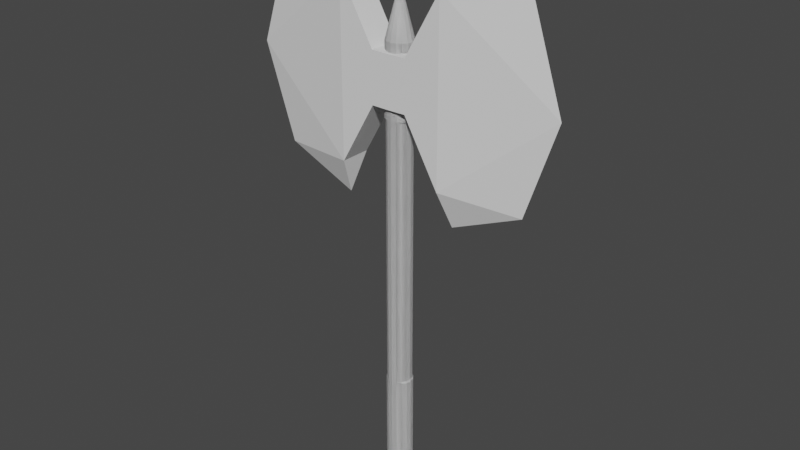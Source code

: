# Source: Player_Axe.blend  (saved by Blender 3.1.7; exported with 4.5.12 LTS)
import bpy
from mathutils import Matrix  # noqa: F401  (used for matrix-valued properties, if any)

bpy.ops.wm.read_factory_settings(use_empty=True)
scene = bpy.context.scene
scene.name = 'Scene'

# ---- collections
col_collection = bpy.data.collections.new('Collection'); scene.collection.children.link(col_collection)

# ---- world
world_world = bpy.data.worlds.new('World'); scene.world = world_world
world_world.use_nodes = True; world_world.node_tree.nodes.clear()
_N = world_world.node_tree.nodes; _L = world_world.node_tree.links
n0 = _N.new('ShaderNodeOutputWorld'); n0.name = 'World Output'; n0.location = (300, 300)
n1 = _N.new('ShaderNodeBackground'); n1.name = 'Background'; n1.location = (10, 300)
n1.inputs[0].default_value = (0.05088, 0.05088, 0.05088, 1.0)
_L.new(n1.outputs[0], n0.inputs[0])
n0.is_active_output = True
world_world.color = (0.05088, 0.05088, 0.05088)
world_world.use_sun_shadow = False
world_world.sun_shadow_jitter_overblur = 0.0

# ---- meshes
me_x = bpy.data.meshes.new('立方体')
me_x.from_pydata([(0.8546, -0.25, 1.4), (0.8546, 0.0, 1.4), (0.8546, -0.25, -0.001923), (0.8546, 0.0, 0.0), (0.0, -0.25, 0.3956), (0.0, 0.0, 0.3956), (0.0, -0.25, -0.001923), (0.2853, 0.0, 0.4), (0.2853, -0.25, 0.4), (0.2853, -0.25, -0.001923), (2.105, 0.0, 1.5), (2.605, 0.0, -0.001923), (0.951, 0.0, 2.0), (0.8546, -0.25, -1.404), (0.8546, 0.0, -1.404), (0.8546, 0.0, -0.003845), (0.0, -0.25, -0.4072), (0.0, 0.0, -0.4072), (0.2853, 0.0, -0.4038), (0.2853, -0.25, -0.4038), (2.105, 0.0, -1.504), (0.951, 0.0, -2.004), (-1.024e-09, 0.2, -6.55), (0.08419, 0.1848, -6.55), (-0.07654, 0.1848, -4.926), (0.1556, 0.1414, -6.55), (-0.1414, 0.1414, -4.926), (0.2033, 0.07654, -6.55), (-0.1848, 0.07654, -4.926), (0.22, -8.742e-09, -6.55), (-0.2, 2.385e-09, -4.926), (0.2033, -0.07654, -6.55), (-0.1848, -0.07654, -4.926), (0.1556, -0.1414, -6.55), (-0.1414, -0.1414, -4.926), (0.08419, -0.1848, -6.55), (-0.07654, -0.1848, -4.926), (-2.026e-08, -0.2, -6.55), (-1.748e-08, -0.2, -4.926), (-0.08419, -0.1848, -6.55), (0.07654, -0.1848, -4.926), (-0.1556, -0.1414, -6.55), (0.1414, -0.1414, -4.926), (-0.2033, -0.07654, -6.55), (0.1848, -0.07654, -4.926), (-0.22, 2.385e-09, -6.55), (0.2, -8.742e-09, -4.926), (-0.2033, 0.07654, -6.55), (0.1848, 0.07654, -4.926), (-0.1556, 0.1414, -6.55), (0.1414, 0.1414, -4.926), (-0.08419, 0.1848, -6.55), (0.07654, 0.1848, -4.926), (1.304e-08, 1.863e-09, 1.369), (0.0, 0.2, -4.926), (0.08419, 0.1848, -4.95), (0.1556, 0.1414, -4.95), (0.2033, 0.07654, -4.95), (0.22, -8.742e-09, -4.95), (0.2033, -0.07654, -4.95), (0.1556, -0.1414, -4.95), (0.08419, -0.1848, -4.95), (-2.026e-08, -0.2, -4.95), (-0.08419, -0.1848, -4.95), (-0.1556, -0.1414, -4.95), (-0.2033, -0.07654, -4.95), (-0.22, 2.385e-09, -4.95), (-0.2033, 0.07654, -4.95), (-0.1556, 0.1414, -4.95), (-0.08419, 0.1848, -4.95), (-1.024e-09, 0.2, -4.95), (0.0, 0.2, 0.3379), (-0.07654, 0.1848, 0.3379), (-0.1414, 0.1414, 0.3379), (-0.1848, 0.07654, 0.3379), (-0.2, 2.385e-09, 0.3379), (-0.1848, -0.07654, 0.3379), (-0.1414, -0.1414, 0.3379), (-0.07654, -0.1848, 0.3379), (-1.748e-08, -0.2, 0.3379), (0.07654, -0.1848, 0.3379), (0.1414, -0.1414, 0.3379), (0.1848, -0.07654, 0.3379), (0.2, -8.742e-09, 0.3379), (0.1848, 0.07654, 0.3379), (0.1414, 0.1414, 0.3379), (0.07654, 0.1848, 0.3379), (0.0, 0.2, 0.4265), (0.0, 0.2, 0.4268), (0.0, 0.2, 0.5438), (-0.08419, 0.1848, 0.5438), (-0.08419, 0.1848, 0.4268), (-0.07654, 0.1848, 0.4265), (-0.1556, 0.1414, 0.5438), (-0.1556, 0.1414, 0.4268), (-0.1414, 0.1414, 0.4265), (-0.2033, 0.07654, 0.5438), (-0.2033, 0.07654, 0.4268), (-0.1848, 0.07654, 0.4265), (-0.22, 2.385e-09, 0.5438), (-0.22, 2.385e-09, 0.4268), (-0.2, 2.385e-09, 0.4265), (-0.2033, -0.07654, 0.5438), (-0.2033, -0.07654, 0.4268), (-0.1848, -0.07654, 0.4265), (-0.1556, -0.1414, 0.5438), (-0.1556, -0.1414, 0.4268), (-0.1414, -0.1414, 0.4265), (-0.08419, -0.1848, 0.5438), (-0.08419, -0.1848, 0.4268), (-0.07654, -0.1848, 0.4265), (-1.923e-08, -0.2, 0.5438), (-1.923e-08, -0.2, 0.4268), (-1.748e-08, -0.2, 0.4265), (0.08419, -0.1848, 0.5438), (0.08419, -0.1848, 0.4268), (0.07654, -0.1848, 0.4265), (0.1556, -0.1414, 0.5438), (0.1556, -0.1414, 0.4268), (0.1414, -0.1414, 0.4265), (0.2033, -0.07654, 0.5438), (0.2033, -0.07654, 0.4268), (0.1848, -0.07654, 0.4265), (0.22, -8.742e-09, 0.5438), (0.22, -8.742e-09, 0.4268), (0.2, -8.742e-09, 0.4265), (0.2033, 0.07654, 0.5438), (0.2033, 0.07654, 0.4268), (0.1848, 0.07654, 0.4265), (0.1556, 0.1414, 0.5438), (0.1556, 0.1414, 0.4268), (0.1414, 0.1414, 0.4265), (0.08419, 0.1848, 0.5438), (0.08419, 0.1848, 0.4268), (0.07654, 0.1848, 0.4265), (-0.07654, 0.1848, -0.5887), (-0.1414, 0.1414, -0.5887), (-0.1848, 0.07654, -0.5887), (-0.2, 2.385e-09, -0.5887), (-0.1848, -0.07654, -0.5887), (-0.1414, -0.1414, -0.5887), (-0.07654, -0.1848, -0.5887), (-1.748e-08, -0.2, -0.5887), (0.07654, -0.1848, -0.5887), (0.1414, -0.1414, -0.5887), (0.1848, -0.07654, -0.5887), (0.2, -8.742e-09, -0.5887), (0.1848, 0.07654, -0.5887), (0.1414, 0.1414, -0.5887), (0.07654, 0.1848, -0.5887), (0.0, 0.2, -0.5887), (0.0, 0.2, -0.4244), (-0.07654, 0.1848, -0.4244), (-0.1414, 0.1414, -0.4244), (-0.1848, 0.07654, -0.4244), (-0.2, 2.385e-09, -0.4244), (-0.1848, -0.07654, -0.4244), (-0.1414, -0.1414, -0.4244), (-0.07654, -0.1848, -0.4244), (-1.748e-08, -0.2, -0.4244), (0.07654, -0.1848, -0.4244), (0.1414, -0.1414, -0.4244), (0.1848, -0.07654, -0.4244), (0.2, -8.742e-09, -0.4244), (0.1848, 0.07654, -0.4244), (0.1414, 0.1414, -0.4244), (0.07654, 0.1848, -0.4244), (-0.0917, 0.1848, -0.5863), (-0.1694, 0.1414, -0.5863), (-0.2214, 0.07654, -0.5863), (-0.2396, 2.385e-09, -0.5863), (-0.2214, -0.07654, -0.5863), (-0.1694, -0.1414, -0.5863), (-0.0917, -0.1848, -0.5863), (-2.229e-08, -0.2, -0.5863), (0.0917, -0.1848, -0.5863), (0.1694, -0.1414, -0.5863), (0.2214, -0.07654, -0.5863), (0.2396, -8.742e-09, -0.5863), (0.2214, 0.07654, -0.5863), (0.1694, 0.1414, -0.5863), (0.0917, 0.1848, -0.5863), (-1.338e-09, 0.2, -0.5863), (-1.338e-09, 0.2, -0.4288), (-0.0917, 0.1848, -0.4288), (-0.1694, 0.1414, -0.4288), (-0.2214, 0.07654, -0.4288), (-0.2396, 2.385e-09, -0.4288), (-0.2214, -0.07654, -0.4288), (-0.1694, -0.1414, -0.4288), (-0.0917, -0.1848, -0.4288), (-2.229e-08, -0.2, -0.4288), (0.0917, -0.1848, -0.4288), (0.1694, -0.1414, -0.4288), (0.2214, -0.07654, -0.4288), (0.2396, -8.742e-09, -0.4288), (0.2214, 0.07654, -0.4288), (0.1694, 0.1414, -0.4288), (0.0917, 0.1848, -0.4288)], [], [(7, 5, 4, 8), (9, 8, 4, 6), (2, 0, 8, 9), (1, 7, 8, 0), (3, 2, 11), (0, 2, 11, 10), (1, 0, 12), (1, 3, 11, 10), (0, 10, 12), (10, 1, 12), (18, 17, 16, 19), (9, 19, 16, 6), (2, 13, 19, 9), (14, 18, 19, 13), (15, 2, 11), (13, 2, 11, 20), (14, 13, 21), (14, 15, 11, 20), (13, 20, 21), (20, 14, 21), (67, 28, 26, 68), (22, 23, 25, 27, 29, 31, 33, 35, 37, 39, 41, 43, 45, 47, 49, 51), (90, 53, 89), (93, 53, 90), (96, 53, 93), (99, 53, 96), (102, 53, 99), (105, 53, 102), (108, 53, 105), (111, 53, 108), (114, 53, 111), (117, 53, 114), (120, 53, 117), (123, 53, 120), (126, 53, 123), (129, 53, 126), (132, 53, 129), (89, 53, 132), (66, 30, 28, 67), (65, 32, 30, 66), (64, 34, 32, 65), (63, 36, 34, 64), (62, 38, 36, 63), (61, 40, 38, 62), (60, 42, 40, 61), (59, 44, 42, 60), (58, 46, 44, 59), (57, 48, 46, 58), (56, 50, 48, 57), (55, 52, 50, 56), (70, 54, 52, 55), (68, 26, 24, 69), (69, 24, 54, 70), (51, 69, 70, 22), (49, 68, 69, 51), (22, 70, 55, 23), (23, 55, 56, 25), (25, 56, 57, 27), (27, 57, 58, 29), (29, 58, 59, 31), (31, 59, 60, 33), (33, 60, 61, 35), (35, 61, 62, 37), (37, 62, 63, 39), (39, 63, 64, 41), (41, 64, 65, 43), (43, 65, 66, 45), (45, 66, 67, 47), (47, 67, 68, 49), (151, 71, 86, 166), (166, 86, 85, 165), (165, 85, 84, 164), (164, 84, 83, 163), (163, 83, 82, 162), (162, 82, 81, 161), (161, 81, 80, 160), (160, 80, 79, 159), (159, 79, 78, 158), (158, 78, 77, 157), (157, 77, 76, 156), (156, 76, 75, 155), (155, 75, 74, 154), (154, 74, 73, 153), (153, 73, 72, 152), (152, 72, 71, 151), (71, 87, 134, 86), (87, 88, 133, 134), (88, 89, 132, 133), (86, 134, 131, 85), (134, 133, 130, 131), (133, 132, 129, 130), (85, 131, 128, 84), (131, 130, 127, 128), (130, 129, 126, 127), (84, 128, 125, 83), (128, 127, 124, 125), (127, 126, 123, 124), (83, 125, 122, 82), (125, 124, 121, 122), (124, 123, 120, 121), (82, 122, 119, 81), (122, 121, 118, 119), (121, 120, 117, 118), (81, 119, 116, 80), (119, 118, 115, 116), (118, 117, 114, 115), (80, 116, 113, 79), (116, 115, 112, 113), (115, 114, 111, 112), (79, 113, 110, 78), (113, 112, 109, 110), (112, 111, 108, 109), (78, 110, 107, 77), (110, 109, 106, 107), (109, 108, 105, 106), (77, 107, 104, 76), (107, 106, 103, 104), (106, 105, 102, 103), (76, 104, 101, 75), (104, 103, 100, 101), (103, 102, 99, 100), (75, 101, 98, 74), (101, 100, 97, 98), (100, 99, 96, 97), (74, 98, 95, 73), (98, 97, 94, 95), (97, 96, 93, 94), (73, 95, 92, 72), (95, 94, 91, 92), (94, 93, 90, 91), (72, 92, 87, 71), (92, 91, 88, 87), (91, 90, 89, 88), (24, 135, 150, 54), (26, 136, 135, 24), (28, 137, 136, 26), (30, 138, 137, 28), (32, 139, 138, 30), (34, 140, 139, 32), (36, 141, 140, 34), (38, 142, 141, 36), (40, 143, 142, 38), (42, 144, 143, 40), (44, 145, 144, 42), (46, 146, 145, 44), (48, 147, 146, 46), (50, 148, 147, 48), (52, 149, 148, 50), (54, 150, 149, 52), (184, 152, 151, 183), (185, 153, 152, 184), (186, 154, 153, 185), (187, 155, 154, 186), (188, 156, 155, 187), (189, 157, 156, 188), (190, 158, 157, 189), (191, 159, 158, 190), (192, 160, 159, 191), (193, 161, 160, 192), (194, 162, 161, 193), (195, 163, 162, 194), (196, 164, 163, 195), (197, 165, 164, 196), (198, 166, 165, 197), (183, 151, 166, 198), (150, 182, 181, 149), (149, 181, 180, 148), (148, 180, 179, 147), (147, 179, 178, 146), (146, 178, 177, 145), (145, 177, 176, 144), (144, 176, 175, 143), (143, 175, 174, 142), (142, 174, 173, 141), (141, 173, 172, 140), (140, 172, 171, 139), (139, 171, 170, 138), (138, 170, 169, 137), (137, 169, 168, 136), (136, 168, 167, 135), (135, 167, 182, 150), (182, 183, 198, 181), (181, 198, 197, 180), (180, 197, 196, 179), (179, 196, 195, 178), (178, 195, 194, 177), (177, 194, 193, 176), (176, 193, 192, 175), (175, 192, 191, 174), (174, 191, 190, 173), (173, 190, 189, 172), (172, 189, 188, 171), (171, 188, 187, 170), (170, 187, 186, 169), (169, 186, 185, 168), (168, 185, 184, 167), (167, 184, 183, 182)])
_uv = me_x.uv_layers.new(name='UVマップ')
_uv.uv.foreach_set('vector', [0.1875, 0.625, 0.25, 0.625, 0.25, 0.75, 0.1875, 0.75, 0.5, 0.8125, 0.625, 0.8125, 0.625, 0.875, 0.5, 0.875, 0.5, 0.75, 0.625, 0.75, 0.625, 0.8125, 0.5, 0.8125, 0.125, 0.625, 0.1875, 0.625, 0.1875, 0.75, 0.125, 0.75, 0.0, 0.0, 0.0, 0.0, 0.0, 0.0, 0.625, 0.75, 0.5, 0.75, 0.5, 0.75, 0.625, 0.75, 0.125, 0.625, 0.125, 0.75, 0.125, 0.625, 0.0, 0.0, 0.0, 0.0, 0.0, 0.0, 0.0, 0.0, 0.625, 0.75, 0.625, 0.75, 0.625, 0.75, 0.0, 0.0, 0.0, 0.0, 0.0, 0.0, 0.1875, 0.625, 0.25, 0.625, 0.25, 0.75, 0.1875, 0.75, 0.5, 0.8125, 0.625, 0.8125, 0.625, 0.875, 0.5, 0.875, 0.5, 0.75, 0.625, 0.75, 0.625, 0.8125, 0.5, 0.8125, 0.125, 0.625, 0.1875, 0.625, 0.1875, 0.75, 0.125, 0.75, 0.0, 0.0, 0.0, 0.0, 0.0, 0.0, 0.625, 0.75, 0.5, 0.75, 0.5, 0.75, 0.625, 0.75, 0.125, 0.625, 0.125, 0.75, 0.125, 0.625, 0.0, 0.0, 0.0, 0.0, 0.0, 0.0, 0.0, 0.0, 0.625, 0.75, 0.625, 0.75, 0.625, 0.75, 0.0, 0.0, 0.0, 0.0, 0.0, 0.0, 0.1875, 0.5625, 0.1875, 0.625, 0.125, 0.625, 0.125, 0.5625, 0.75, 0.49, 0.8418, 0.4717, 0.9197, 0.4197, 0.9717, 0.3418, 0.99, 0.25, 0.9717, 0.1582, 0.9197, 0.08029, 0.8418, 0.02827, 0.75, 0.01, 0.6582, 0.02827, 0.5803, 0.08029, 0.5283, 0.1582, 0.51, 0.25, 0.5283, 0.3418, 0.5803, 0.4197, 0.6582, 0.4717, 0.0625, 0.7344, 0.0, 0.75, 0.0, 0.7344, 0.125, 0.7344, 0.0625, 0.75, 0.0625, 0.7344, 0.1875, 0.7344, 0.125, 0.75, 0.125, 0.7344, 0.25, 0.7344, 0.1875, 0.75, 0.1875, 0.7344, 0.3125, 0.7344, 0.25, 0.75, 0.25, 0.7344, 0.375, 0.7344, 0.3125, 0.75, 0.3125, 0.7344, 0.4375, 0.7344, 0.375, 0.75, 0.375, 0.7344, 0.5, 0.7344, 0.4375, 0.75, 0.4375, 0.7344, 0.5625, 0.7344, 0.5, 0.75, 0.5, 0.7344, 0.625, 0.7344, 0.5625, 0.75, 0.5625, 0.7344, 0.6875, 0.7344, 0.625, 0.75, 0.625, 0.7344, 0.75, 0.7344, 0.6875, 0.75, 0.6875, 0.7344, 0.8125, 0.7344, 0.75, 0.75, 0.75, 0.7344, 0.875, 0.7344, 0.8125, 0.75, 0.8125, 0.7344, 0.9375, 0.7344, 0.875, 0.75, 0.875, 0.7344, 1.0, 0.7344, 0.9375, 0.75, 0.9375, 0.7344, 0.25, 0.5625, 0.25, 0.625, 0.1875, 0.625, 0.1875, 0.5625, 0.3125, 0.5625, 0.3125, 0.625, 0.25, 0.625, 0.25, 0.5625, 0.375, 0.5625, 0.375, 0.625, 0.3125, 0.625, 0.3125, 0.5625, 0.4375, 0.5625, 0.4375, 0.625, 0.375, 0.625, 0.375, 0.5625, 0.5, 0.5625, 0.5, 0.625, 0.4375, 0.625, 0.4375, 0.5625, 0.5625, 0.5625, 0.5625, 0.625, 0.5, 0.625, 0.5, 0.5625, 0.625, 0.5625, 0.625, 0.625, 0.5625, 0.625, 0.5625, 0.5625, 0.6875, 0.5625, 0.6875, 0.625, 0.625, 0.625, 0.625, 0.5625, 0.75, 0.5625, 0.75, 0.625, 0.6875, 0.625, 0.6875, 0.5625, 0.8125, 0.5625, 0.8125, 0.625, 0.75, 0.625, 0.75, 0.5625, 0.875, 0.5625, 0.875, 0.625, 0.8125, 0.625, 0.8125, 0.5625, 0.9375, 0.5625, 0.9375, 0.625, 0.875, 0.625, 0.875, 0.5625, 1.0, 0.5625, 1.0, 0.625, 0.9375, 0.625, 0.9375, 0.5625, 0.125, 0.5625, 0.125, 0.625, 0.0625, 0.625, 0.0625, 0.5625, 0.0625, 0.5625, 0.0625, 0.625, 0.0, 0.625, 0.0, 0.5625, 0.0625, 0.5, 0.0625, 0.5625, 0.0, 0.5625, 0.0, 0.5, 0.125, 0.5, 0.125, 0.5625, 0.0625, 0.5625, 0.0625, 0.5, 1.0, 0.5, 1.0, 0.5625, 0.9375, 0.5625, 0.9375, 0.5, 0.9375, 0.5, 0.9375, 0.5625, 0.875, 0.5625, 0.875, 0.5, 0.875, 0.5, 0.875, 0.5625, 0.8125, 0.5625, 0.8125, 0.5, 0.8125, 0.5, 0.8125, 0.5625, 0.75, 0.5625, 0.75, 0.5, 0.75, 0.5, 0.75, 0.5625, 0.6875, 0.5625, 0.6875, 0.5, 0.6875, 0.5, 0.6875, 0.5625, 0.625, 0.5625, 0.625, 0.5, 0.625, 0.5, 0.625, 0.5625, 0.5625, 0.5625, 0.5625, 0.5, 0.5625, 0.5, 0.5625, 0.5625, 0.5, 0.5625, 0.5, 0.5, 0.5, 0.5, 0.5, 0.5625, 0.4375, 0.5625, 0.4375, 0.5, 0.4375, 0.5, 0.4375, 0.5625, 0.375, 0.5625, 0.375, 0.5, 0.375, 0.5, 0.375, 0.5625, 0.3125, 0.5625, 0.3125, 0.5, 0.3125, 0.5, 0.3125, 0.5625, 0.25, 0.5625, 0.25, 0.5, 0.25, 0.5, 0.25, 0.5625, 0.1875, 0.5625, 0.1875, 0.5, 0.1875, 0.5, 0.1875, 0.5625, 0.125, 0.5625, 0.125, 0.5, 1.0, 0.6719, 1.0, 0.6875, 0.9375, 0.6875, 0.9375, 0.6719, 0.9375, 0.6719, 0.9375, 0.6875, 0.875, 0.6875, 0.875, 0.6719, 0.875, 0.6719, 0.875, 0.6875, 0.8125, 0.6875, 0.8125, 0.6719, 0.8125, 0.6719, 0.8125, 0.6875, 0.75, 0.6875, 0.75, 0.6719, 0.75, 0.6719, 0.75, 0.6875, 0.6875, 0.6875, 0.6875, 0.6719, 0.6875, 0.6719, 0.6875, 0.6875, 0.625, 0.6875, 0.625, 0.6719, 0.625, 0.6719, 0.625, 0.6875, 0.5625, 0.6875, 0.5625, 0.6719, 0.5625, 0.6719, 0.5625, 0.6875, 0.5, 0.6875, 0.5, 0.6719, 0.5, 0.6719, 0.5, 0.6875, 0.4375, 0.6875, 0.4375, 0.6719, 0.4375, 0.6719, 0.4375, 0.6875, 0.375, 0.6875, 0.375, 0.6719, 0.375, 0.6719, 0.375, 0.6875, 0.3125, 0.6875, 0.3125, 0.6719, 0.3125, 0.6719, 0.3125, 0.6875, 0.25, 0.6875, 0.25, 0.6719, 0.25, 0.6719, 0.25, 0.6875, 0.1875, 0.6875, 0.1875, 0.6719, 0.1875, 0.6719, 0.1875, 0.6875, 0.125, 0.6875, 0.125, 0.6719, 0.125, 0.6719, 0.125, 0.6875, 0.0625, 0.6875, 0.0625, 0.6719, 0.0625, 0.6719, 0.0625, 0.6875, 0.0, 0.6875, 0.0, 0.6719, 1.0, 0.6875, 1.0, 0.7031, 0.9375, 0.7031, 0.9375, 0.6875, 1.0, 0.7031, 1.0, 0.7188, 0.9375, 0.7188, 0.9375, 0.7031, 1.0, 0.7188, 1.0, 0.7344, 0.9375, 0.7344, 0.9375, 0.7188, 0.9375, 0.6875, 0.9375, 0.7031, 0.875, 0.7031, 0.875, 0.6875, 0.9375, 0.7031, 0.9375, 0.7188, 0.875, 0.7188, 0.875, 0.7031, 0.9375, 0.7188, 0.9375, 0.7344, 0.875, 0.7344, 0.875, 0.7188, 0.875, 0.6875, 0.875, 0.7031, 0.8125, 0.7031, 0.8125, 0.6875, 0.875, 0.7031, 0.875, 0.7188, 0.8125, 0.7188, 0.8125, 0.7031, 0.875, 0.7188, 0.875, 0.7344, 0.8125, 0.7344, 0.8125, 0.7188, 0.8125, 0.6875, 0.8125, 0.7031, 0.75, 0.7031, 0.75, 0.6875, 0.8125, 0.7031, 0.8125, 0.7188, 0.75, 0.7188, 0.75, 0.7031, 0.8125, 0.7188, 0.8125, 0.7344, 0.75, 0.7344, 0.75, 0.7188, 0.75, 0.6875, 0.75, 0.7031, 0.6875, 0.7031, 0.6875, 0.6875, 0.75, 0.7031, 0.75, 0.7188, 0.6875, 0.7188, 0.6875, 0.7031, 0.75, 0.7188, 0.75, 0.7344, 0.6875, 0.7344, 0.6875, 0.7188, 0.6875, 0.6875, 0.6875, 0.7031, 0.625, 0.7031, 0.625, 0.6875, 0.6875, 0.7031, 0.6875, 0.7188, 0.625, 0.7188, 0.625, 0.7031, 0.6875, 0.7188, 0.6875, 0.7344, 0.625, 0.7344, 0.625, 0.7188, 0.625, 0.6875, 0.625, 0.7031, 0.5625, 0.7031, 0.5625, 0.6875, 0.625, 0.7031, 0.625, 0.7188, 0.5625, 0.7188, 0.5625, 0.7031, 0.625, 0.7188, 0.625, 0.7344, 0.5625, 0.7344, 0.5625, 0.7188, 0.5625, 0.6875, 0.5625, 0.7031, 0.5, 0.7031, 0.5, 0.6875, 0.5625, 0.7031, 0.5625, 0.7188, 0.5, 0.7188, 0.5, 0.7031, 0.5625, 0.7188, 0.5625, 0.7344, 0.5, 0.7344, 0.5, 0.7188, 0.5, 0.6875, 0.5, 0.7031, 0.4375, 0.7031, 0.4375, 0.6875, 0.5, 0.7031, 0.5, 0.7188, 0.4375, 0.7188, 0.4375, 0.7031, 0.5, 0.7188, 0.5, 0.7344, 0.4375, 0.7344, 0.4375, 0.7188, 0.4375, 0.6875, 0.4375, 0.7031, 0.375, 0.7031, 0.375, 0.6875, 0.4375, 0.7031, 0.4375, 0.7188, 0.375, 0.7188, 0.375, 0.7031, 0.4375, 0.7188, 0.4375, 0.7344, 0.375, 0.7344, 0.375, 0.7188, 0.375, 0.6875, 0.375, 0.7031, 0.3125, 0.7031, 0.3125, 0.6875, 0.375, 0.7031, 0.375, 0.7188, 0.3125, 0.7188, 0.3125, 0.7031, 0.375, 0.7188, 0.375, 0.7344, 0.3125, 0.7344, 0.3125, 0.7188, 0.3125, 0.6875, 0.3125, 0.7031, 0.25, 0.7031, 0.25, 0.6875, 0.3125, 0.7031, 0.3125, 0.7188, 0.25, 0.7188, 0.25, 0.7031, 0.3125, 0.7188, 0.3125, 0.7344, 0.25, 0.7344, 0.25, 0.7188, 0.25, 0.6875, 0.25, 0.7031, 0.1875, 0.7031, 0.1875, 0.6875, 0.25, 0.7031, 0.25, 0.7188, 0.1875, 0.7188, 0.1875, 0.7031, 0.25, 0.7188, 0.25, 0.7344, 0.1875, 0.7344, 0.1875, 0.7188, 0.1875, 0.6875, 0.1875, 0.7031, 0.125, 0.7031, 0.125, 0.6875, 0.1875, 0.7031, 0.1875, 0.7188, 0.125, 0.7188, 0.125, 0.7031, 0.1875, 0.7188, 0.1875, 0.7344, 0.125, 0.7344, 0.125, 0.7188, 0.125, 0.6875, 0.125, 0.7031, 0.0625, 0.7031, 0.0625, 0.6875, 0.125, 0.7031, 0.125, 0.7188, 0.0625, 0.7188, 0.0625, 0.7031, 0.125, 0.7188, 0.125, 0.7344, 0.0625, 0.7344, 0.0625, 0.7188, 0.0625, 0.6875, 0.0625, 0.7031, 0.0, 0.7031, 0.0, 0.6875, 0.0625, 0.7031, 0.0625, 0.7188, 0.0, 0.7188, 0.0, 0.7031, 0.0625, 0.7188, 0.0625, 0.7344, 0.0, 0.7344, 0.0, 0.7188, 0.0625, 0.625, 0.0625, 0.6562, 0.0, 0.6562, 0.0, 0.625, 0.125, 0.625, 0.125, 0.6562, 0.0625, 0.6562, 0.0625, 0.625, 0.1875, 0.625, 0.1875, 0.6562, 0.125, 0.6562, 0.125, 0.625, 0.25, 0.625, 0.25, 0.6562, 0.1875, 0.6562, 0.1875, 0.625, 0.3125, 0.625, 0.3125, 0.6562, 0.25, 0.6562, 0.25, 0.625, 0.375, 0.625, 0.375, 0.6562, 0.3125, 0.6562, 0.3125, 0.625, 0.4375, 0.625, 0.4375, 0.6562, 0.375, 0.6562, 0.375, 0.625, 0.5, 0.625, 0.5, 0.6562, 0.4375, 0.6562, 0.4375, 0.625, 0.5625, 0.625, 0.5625, 0.6562, 0.5, 0.6562, 0.5, 0.625, 0.625, 0.625, 0.625, 0.6562, 0.5625, 0.6562, 0.5625, 0.625, 0.6875, 0.625, 0.6875, 0.6562, 0.625, 0.6562, 0.625, 0.625, 0.75, 0.625, 0.75, 0.6562, 0.6875, 0.6562, 0.6875, 0.625, 0.8125, 0.625, 0.8125, 0.6562, 0.75, 0.6562, 0.75, 0.625, 0.875, 0.625, 0.875, 0.6562, 0.8125, 0.6562, 0.8125, 0.625, 0.9375, 0.625, 0.9375, 0.6562, 0.875, 0.6562, 0.875, 0.625, 1.0, 0.625, 1.0, 0.6562, 0.9375, 0.6562, 0.9375, 0.625, 0.0625, 0.668, 0.0625, 0.6719, 0.0, 0.6719, 0.0, 0.668, 0.125, 0.668, 0.125, 0.6719, 0.0625, 0.6719, 0.0625, 0.668, 0.1875, 0.668, 0.1875, 0.6719, 0.125, 0.6719, 0.125, 0.668, 0.25, 0.668, 0.25, 0.6719, 0.1875, 0.6719, 0.1875, 0.668, 0.3125, 0.668, 0.3125, 0.6719, 0.25, 0.6719, 0.25, 0.668, 0.375, 0.668, 0.375, 0.6719, 0.3125, 0.6719, 0.3125, 0.668, 0.4375, 0.668, 0.4375, 0.6719, 0.375, 0.6719, 0.375, 0.668, 0.5, 0.668, 0.5, 0.6719, 0.4375, 0.6719, 0.4375, 0.668, 0.5625, 0.668, 0.5625, 0.6719, 0.5, 0.6719, 0.5, 0.668, 0.625, 0.668, 0.625, 0.6719, 0.5625, 0.6719, 0.5625, 0.668, 0.6875, 0.668, 0.6875, 0.6719, 0.625, 0.6719, 0.625, 0.668, 0.75, 0.668, 0.75, 0.6719, 0.6875, 0.6719, 0.6875, 0.668, 0.8125, 0.668, 0.8125, 0.6719, 0.75, 0.6719, 0.75, 0.668, 0.875, 0.668, 0.875, 0.6719, 0.8125, 0.6719, 0.8125, 0.668, 0.9375, 0.668, 0.9375, 0.6719, 0.875, 0.6719, 0.875, 0.668, 1.0, 0.668, 1.0, 0.6719, 0.9375, 0.6719, 0.9375, 0.668, 1.0, 0.6562, 1.0, 0.6641, 0.9375, 0.6641, 0.9375, 0.6562, 0.9375, 0.6562, 0.9375, 0.6641, 0.875, 0.6641, 0.875, 0.6562, 0.875, 0.6562, 0.875, 0.6641, 0.8125, 0.6641, 0.8125, 0.6562, 0.8125, 0.6562, 0.8125, 0.6641, 0.75, 0.6641, 0.75, 0.6562, 0.75, 0.6562, 0.75, 0.6641, 0.6875, 0.6641, 0.6875, 0.6562, 0.6875, 0.6562, 0.6875, 0.6641, 0.625, 0.6641, 0.625, 0.6562, 0.625, 0.6562, 0.625, 0.6641, 0.5625, 0.6641, 0.5625, 0.6562, 0.5625, 0.6562, 0.5625, 0.6641, 0.5, 0.6641, 0.5, 0.6562, 0.5, 0.6562, 0.5, 0.6641, 0.4375, 0.6641, 0.4375, 0.6562, 0.4375, 0.6562, 0.4375, 0.6641, 0.375, 0.6641, 0.375, 0.6562, 0.375, 0.6562, 0.375, 0.6641, 0.3125, 0.6641, 0.3125, 0.6562, 0.3125, 0.6562, 0.3125, 0.6641, 0.25, 0.6641, 0.25, 0.6562, 0.25, 0.6562, 0.25, 0.6641, 0.1875, 0.6641, 0.1875, 0.6562, 0.1875, 0.6562, 0.1875, 0.6641, 0.125, 0.6641, 0.125, 0.6562, 0.125, 0.6562, 0.125, 0.6641, 0.0625, 0.6641, 0.0625, 0.6562, 0.0625, 0.6562, 0.0625, 0.6641, 0.0, 0.6641, 0.0, 0.6562, 1.0, 0.6641, 1.0, 0.668, 0.9375, 0.668, 0.9375, 0.6641, 0.9375, 0.6641, 0.9375, 0.668, 0.875, 0.668, 0.875, 0.6641, 0.875, 0.6641, 0.875, 0.668, 0.8125, 0.668, 0.8125, 0.6641, 0.8125, 0.6641, 0.8125, 0.668, 0.75, 0.668, 0.75, 0.6641, 0.75, 0.6641, 0.75, 0.668, 0.6875, 0.668, 0.6875, 0.6641, 0.6875, 0.6641, 0.6875, 0.668, 0.625, 0.668, 0.625, 0.6641, 0.625, 0.6641, 0.625, 0.668, 0.5625, 0.668, 0.5625, 0.6641, 0.5625, 0.6641, 0.5625, 0.668, 0.5, 0.668, 0.5, 0.6641, 0.5, 0.6641, 0.5, 0.668, 0.4375, 0.668, 0.4375, 0.6641, 0.4375, 0.6641, 0.4375, 0.668, 0.375, 0.668, 0.375, 0.6641, 0.375, 0.6641, 0.375, 0.668, 0.3125, 0.668, 0.3125, 0.6641, 0.3125, 0.6641, 0.3125, 0.668, 0.25, 0.668, 0.25, 0.6641, 0.25, 0.6641, 0.25, 0.668, 0.1875, 0.668, 0.1875, 0.6641, 0.1875, 0.6641, 0.1875, 0.668, 0.125, 0.668, 0.125, 0.6641, 0.125, 0.6641, 0.125, 0.668, 0.0625, 0.668, 0.0625, 0.6641, 0.0625, 0.6641, 0.0625, 0.668, 0.0, 0.668, 0.0, 0.6641])
me_x.use_remesh_fix_poles = True
me_x.use_remesh_preserve_attributes = False
me_x.update()

# ---- objects
ob_x = bpy.data.objects.new('立方体', me_x)

# ---- transforms, parenting, visibility, modifiers, constraints
ob_x.location = (0.0, 0.0, 6.55)
_m = ob_x.modifiers.new('ミラー', 'MIRROR')
_m.use_axis = (True, True, False)

# ---- collection membership
col_collection.objects.link(ob_x)

# ---- scene / render settings (as saved in the file)
scene.frame_start = 1; scene.frame_end = 250; scene.frame_set(1)
scene.render.engine = 'BLENDER_EEVEE_NEXT'
scene.cycles.sampling_pattern = 'TABULATED_SOBOL'
scene.cycles.use_light_tree = False
scene.view_settings.view_transform = 'Filmic'
bpy.context.view_layer.update()

# ---- added for rendering (the .blend has no active camera and no usable light): camera, sun
cam_auto = bpy.data.cameras.new('AutoCamera')
cam_auto.lens = 50.0
cam_auto.sensor_width = 36.0
cam_auto.clip_end = 1000.0
ob_auto_camera = bpy.data.objects.new('AutoCamera', cam_auto)
scene.collection.objects.link(ob_auto_camera)
ob_auto_camera.location = (9.27476, -11.1297, 11.6948)
ob_auto_camera.rotation_euler = (1.09748, -7.21219e-08, 0.694738)
scene.camera = ob_auto_camera
light_auto_sun = bpy.data.lights.new('AutoSun', 'SUN')
light_auto_sun.energy = 3.0
light_auto_sun.angle = 0.0523599
ob_auto_sun = bpy.data.objects.new('AutoSun', light_auto_sun)
scene.collection.objects.link(ob_auto_sun)
ob_auto_sun.rotation_euler = (0.872665, 0.174533, 0.523599)
bpy.context.view_layer.update()
